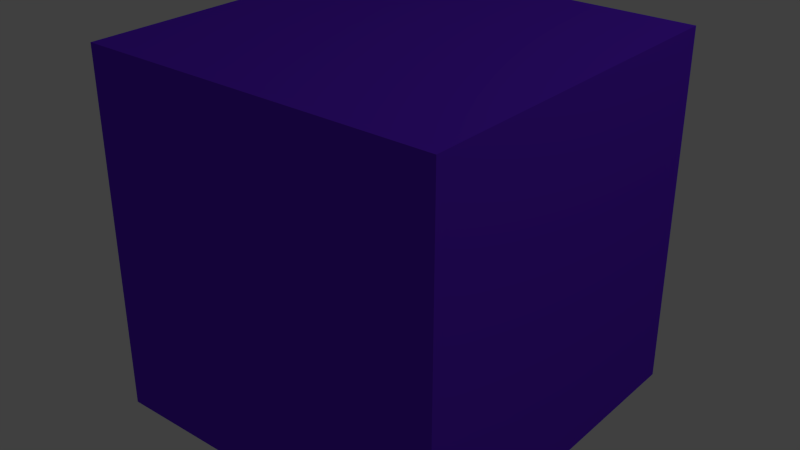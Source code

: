 # Source: coloredcube.blend  (saved by Blender 2.72.0; exported with 4.5.12 LTS)
import bpy
from mathutils import Matrix  # noqa: F401  (used for matrix-valued properties, if any)

bpy.ops.wm.read_factory_settings(use_empty=True)
scene = bpy.context.scene
scene.name = 'Scene'

# ---- collections
col_collection_1 = bpy.data.collections.new('Collection 1'); scene.collection.children.link(col_collection_1)

# ---- materials (node trees are filled in below, after node groups)
mat_material = bpy.data.materials.new('Material')
mat_material.alpha_threshold = 0.0
mat_material.use_transparent_shadow = False
mat_material.diffuse_color = (0.1401, 0.0243, 0.8, 1.0)
mat_material.roughness = 0.5
mat_material.line_color = (0.0, 0.0, 0.0, 1.0)

# ---- material node trees

# ---- world
world_world = bpy.data.worlds.new('World'); scene.world = world_world
world_world.color = (0.05088, 0.05088, 0.05088)
world_world.use_sun_shadow = False
world_world.sun_shadow_jitter_overblur = 0.0
world_world.cycles.sampling_method = 'MANUAL'
world_world.cycles.sample_map_resolution = 256

# ---- lights
light_lamp = bpy.data.lights.new('Lamp', 'POINT')
light_lamp.transmission_factor = 0.0
light_lamp.cutoff_distance = 30.0
light_lamp.energy = 100.0
light_lamp.shadow_buffer_clip_start = 1.001
light_lamp.shadow_soft_size = 0.1
light_lamp.shadow_maximum_resolution = 0.006
light_lamp.use_absolute_resolution = True
light_lamp.cycles.use_multiple_importance_sampling = False

# ---- meshes
me_cube = bpy.data.meshes.new('Cube')
me_cube.from_pydata([(1.0, 1.0, -1.0), (1.0, -1.0, -1.0), (-1.0, -1.0, -1.0), (-1.0, 1.0, -1.0), (1.0, 1.0, 1.0), (1.0, -1.0, 1.0), (-1.0, -1.0, 1.0), (-1.0, 1.0, 1.0)], [], [(0, 1, 2, 3), (4, 7, 6, 5), (0, 4, 5, 1), (1, 5, 6, 2), (2, 6, 7, 3), (4, 0, 3, 7)])
_uv = me_cube.uv_layers.new(name='UVMap')
_uv.uv.foreach_set('vector', [0.3332, 0.6665, 0.0001576, 0.6665, 0.0001576, 0.3335, 0.3332, 0.3335, 0.6662, 0.3332, 0.3332, 0.3332, 0.3332, 0.0001578, 0.6662, 0.0001576, 0.9992, 0.3332, 0.6662, 0.3332, 0.6662, 0.0001576, 0.9992, 0.0001576, 0.3332, 0.6668, 0.3332, 0.9998, 0.0001576, 0.9998, 0.0001576, 0.6668, 0.0001576, 0.0001578, 0.3332, 0.0001578, 0.3332, 0.3332, 0.0001577, 0.3332, 0.6665, 0.3335, 0.6665, 0.6665, 0.3335, 0.6665, 0.3335, 0.3335])
me_cube.materials.append(mat_material)
me_cube.use_remesh_preserve_volume = False
me_cube.use_remesh_preserve_attributes = False
me_cube.use_mirror_vertex_groups = False
me_cube.update()

# ---- objects
ob_cube = bpy.data.objects.new('Cube', me_cube)
ob_lamp = bpy.data.objects.new('Lamp', light_lamp)

# ---- transforms, parenting, visibility, modifiers, constraints
ob_cube.location = (0.0, 0.0, 0.0)
ob_cube.lock_rotations_4d = False
ob_cube.empty_display_type = 'ARROWS'
ob_cube.lineart.crease_threshold = 0.0
ob_lamp.location = (4.076, 1.005, 5.904)
ob_lamp.rotation_euler = (0.6503, 0.05522, 1.866)
ob_lamp.lock_rotations_4d = False
ob_lamp.empty_display_type = 'ARROWS'
ob_lamp.color = (0.0, 0.0, 0.0, 0.0)
ob_lamp.lineart.crease_threshold = 0.0

# ---- collection membership
col_collection_1.objects.link(ob_cube)
col_collection_1.objects.link(ob_lamp)

# ---- scene / render settings (as saved in the file)
scene.frame_start = 1; scene.frame_end = 250; scene.frame_set(1)
scene.render.engine = 'BLENDER_EEVEE_NEXT'
scene.render.resolution_percentage = 50
scene.render.dither_intensity = 0.0
scene.cycles.use_denoising = False
scene.cycles.samples = 10
scene.cycles.sampling_pattern = 'TABULATED_SOBOL'
scene.cycles.light_sampling_threshold = 0.0
scene.cycles.use_adaptive_sampling = False
scene.cycles.use_light_tree = False
scene.cycles.blur_glossy = 0.0
scene.cycles.pixel_filter_type = 'GAUSSIAN'
scene.cycles.sample_clamp_indirect = 0.0
scene.view_settings.view_transform = 'Standard'
bpy.context.view_layer.update()

# ---- added for rendering (the .blend has no active camera): camera
cam_auto = bpy.data.cameras.new('AutoCamera')
cam_auto.lens = 50.0
cam_auto.sensor_width = 36.0
cam_auto.clip_end = 1000.0
ob_auto_camera = bpy.data.objects.new('AutoCamera', cam_auto)
scene.collection.objects.link(ob_auto_camera)
ob_auto_camera.location = (3.20507, -3.84609, 2.56406)
ob_auto_camera.rotation_euler = (1.09748, -7.21219e-08, 0.694738)
scene.camera = ob_auto_camera
bpy.context.view_layer.update()
